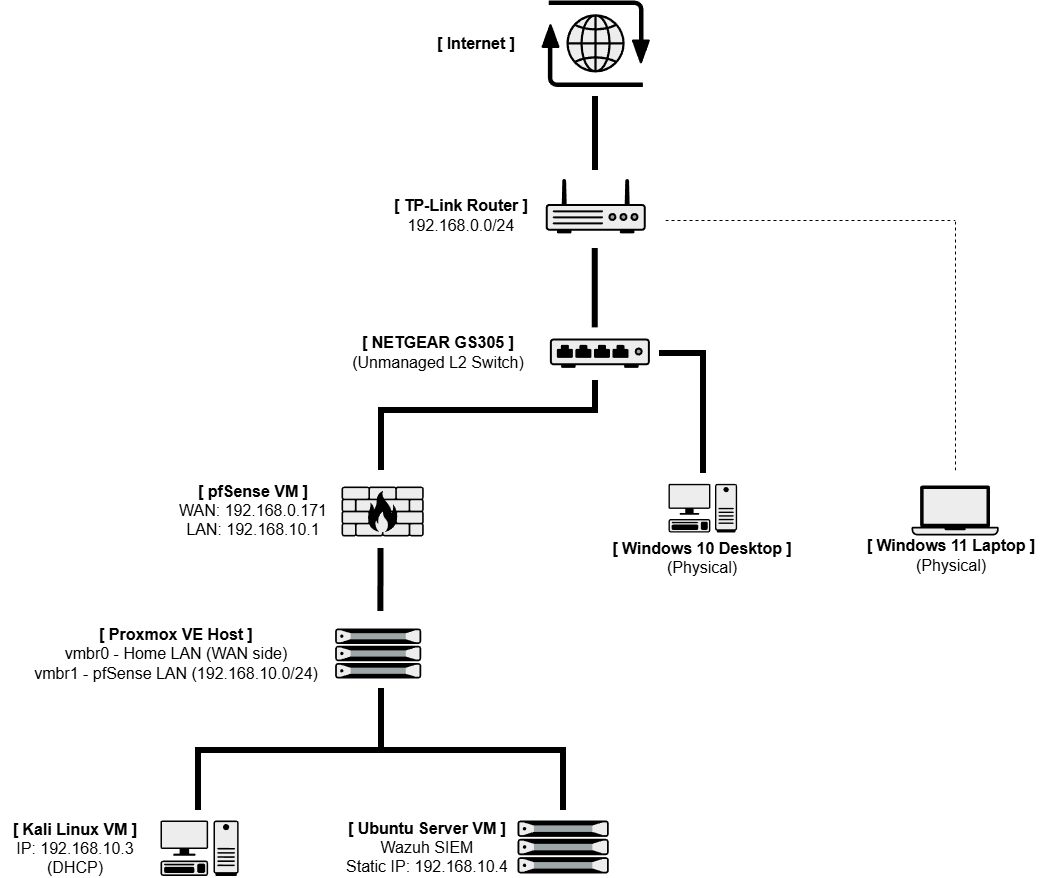

The diagram above was exported from draw.io. Its source (the exported page's mxGraphModel, read from the mxfile embedded in the PNG):
<mxGraphModel dx="2883" dy="1090" grid="1" gridSize="10" guides="1" tooltips="1" connect="1" arrows="1" fold="1" page="1" pageScale="1" pageWidth="850" pageHeight="1100" math="0" shadow="0">
  <root>
    <mxCell id="0" />
    <mxCell id="1" parent="0" />
    <mxCell id="-4ekBfVrZoH4kCnjE9Jj-1" parent="1" style="shape=mxgraph.networks2.icon;aspect=fixed;fillColor=#EDEDED;strokeColor=#000000;gradientColor=#5B6163;network2IconShadow=1;network2bgFillColor=none;labelPosition=center;verticalLabelPosition=bottom;align=center;verticalAlign=top;network2Icon=mxgraph.networks2.internet;network2IconXOffset=0.0012;network2IconYOffset=0.0035;network2IconW=0.9677;network2IconH=0.7722;" value="" vertex="1">
      <mxGeometry height="86.49" width="108.39" x="-54" y="40" as="geometry" />
    </mxCell>
    <mxCell id="-4ekBfVrZoH4kCnjE9Jj-2" edge="1" parent="1" style="endArrow=none;html=1;rounded=0;entryX=0.498;entryY=0.994;entryDx=0;entryDy=0;entryPerimeter=0;strokeWidth=6;" value="">
      <mxGeometry height="50" relative="1" width="50" as="geometry">
        <mxPoint y="210" as="sourcePoint" />
        <mxPoint x="-0.021780000000035216" y="135.97106000000008" as="targetPoint" />
      </mxGeometry>
    </mxCell>
    <mxCell id="-4ekBfVrZoH4kCnjE9Jj-3" parent="1" style="fillColorStyles=neutralFill;neutralFill=#9DA6A8;shape=mxgraph.networks2.icon;aspect=fixed;fillColor=#EDEDED;strokeColor=#000000;gradientColor=#5B6163;network2IconShadow=1;network2bgFillColor=none;labelPosition=center;verticalLabelPosition=bottom;align=center;verticalAlign=top;network2Icon=mxgraph.networks2.router;network2IconXOffset=0.0001;network2IconYOffset=-0.1142;network2IconW=1;network2IconH=0.5485;" value="" vertex="1">
      <mxGeometry height="54.85" width="100" x="-49.80000000000001" y="218.00000000000006" as="geometry" />
    </mxCell>
    <mxCell id="-4ekBfVrZoH4kCnjE9Jj-4" parent="1" style="fillColorStyles=neutralFill;neutralFill=#9DA6A8;shape=mxgraph.networks2.icon;aspect=fixed;fillColor=#EDEDED;strokeColor=#000000;gradientColor=#5B6163;network2IconShadow=1;network2bgFillColor=none;labelPosition=center;verticalLabelPosition=bottom;align=center;verticalAlign=top;network2Icon=mxgraph.networks2.hub;network2IconXOffset=0.0001;network2IconYOffset=0.0129;network2IconW=1;network2IconH=0.2938;" value="" vertex="1">
      <mxGeometry height="29.38" width="100" x="-45.610000000000014" y="378" as="geometry" />
    </mxCell>
    <mxCell id="-4ekBfVrZoH4kCnjE9Jj-5" edge="1" parent="1" style="endArrow=none;html=1;rounded=0;strokeWidth=6;" value="">
      <mxGeometry height="50" relative="1" width="50" as="geometry">
        <mxPoint x="-0.28000000000002956" y="367.38" as="sourcePoint" />
        <mxPoint x="-0.30000000000001137" y="288" as="targetPoint" />
      </mxGeometry>
    </mxCell>
    <mxCell id="-4ekBfVrZoH4kCnjE9Jj-7" edge="1" parent="1" style="endArrow=none;html=1;rounded=0;strokeWidth=6;" value="">
      <mxGeometry height="50" relative="1" width="50" as="geometry">
        <mxPoint x="-214" y="450" as="sourcePoint" />
        <mxPoint y="450" as="targetPoint" />
      </mxGeometry>
    </mxCell>
    <mxCell id="-4ekBfVrZoH4kCnjE9Jj-8" edge="1" parent="1" style="endArrow=none;html=1;rounded=0;strokeWidth=6;" value="">
      <mxGeometry height="50" relative="1" width="50" as="geometry">
        <mxPoint x="-214.55" y="588" as="sourcePoint" />
        <mxPoint x="-214.57" y="651" as="targetPoint" />
      </mxGeometry>
    </mxCell>
    <mxCell id="-4ekBfVrZoH4kCnjE9Jj-9" edge="1" parent="1" style="endArrow=none;html=1;rounded=0;strokeWidth=6;" value="">
      <mxGeometry height="50" relative="1" width="50" as="geometry">
        <Array as="points">
          <mxPoint y="443" />
        </Array>
        <mxPoint y="453" as="sourcePoint" />
        <mxPoint y="420" as="targetPoint" />
      </mxGeometry>
    </mxCell>
    <mxCell id="-4ekBfVrZoH4kCnjE9Jj-10" parent="1" style="shape=mxgraph.networks2.icon;aspect=fixed;fillColor=#EDEDED;strokeColor=#000000;gradientColor=#5B6163;network2IconShadow=1;network2bgFillColor=none;labelPosition=center;verticalLabelPosition=bottom;align=center;verticalAlign=top;network2Icon=mxgraph.networks2.firewall;network2IconXOffset=0.0001;network2IconYOffset=0.0001;network2IconW=1;network2IconH=0.608;" value="" vertex="1">
      <mxGeometry height="50" width="82.24" x="-254" y="526" as="geometry" />
    </mxCell>
    <mxCell id="-4ekBfVrZoH4kCnjE9Jj-11" parent="1" style="text;html=1;whiteSpace=wrap;strokeColor=none;fillColor=none;align=center;verticalAlign=middle;rounded=0;" value="&lt;b&gt;&lt;font style=&quot;font-size: 16px;&quot;&gt;[ TP-Link Router ]&lt;/font&gt;&lt;/b&gt;&lt;div&gt;&lt;font style=&quot;font-size: 16px;&quot;&gt;192.168.0.0/24&lt;/font&gt;&lt;/div&gt;" vertex="1">
      <mxGeometry height="30" width="160" x="-214" y="240" as="geometry" />
    </mxCell>
    <mxCell id="-4ekBfVrZoH4kCnjE9Jj-12" parent="1" style="text;html=1;whiteSpace=wrap;strokeColor=none;fillColor=none;align=center;verticalAlign=middle;rounded=0;" value="&lt;font style=&quot;font-size: 16px;&quot;&gt;&lt;b style=&quot;&quot;&gt;[ Internet ]&lt;/b&gt;&lt;/font&gt;" vertex="1">
      <mxGeometry height="30" width="90" x="-164" y="68.24000000000001" as="geometry" />
    </mxCell>
    <mxCell id="-4ekBfVrZoH4kCnjE9Jj-13" parent="1" style="text;html=1;whiteSpace=wrap;strokeColor=none;fillColor=none;align=center;verticalAlign=middle;rounded=0;strokeWidth=16;" value="&lt;font style=&quot;font-size: 16px;&quot;&gt;&lt;b&gt;[ pfSense VM ]&lt;/b&gt;&lt;/font&gt;&lt;div&gt;&lt;font style=&quot;font-size: 16px;&quot;&gt;WAN: 192.168.0.171&lt;/font&gt;&lt;/div&gt;&lt;div&gt;&lt;font style=&quot;font-size: 16px;&quot;&gt;LAN: 192.168.10.1&lt;/font&gt;&lt;/div&gt;" vertex="1">
      <mxGeometry height="30" width="175.8" x="-429.8" y="535.32" as="geometry" />
    </mxCell>
    <mxCell id="-4ekBfVrZoH4kCnjE9Jj-15" edge="1" parent="1" style="endArrow=none;html=1;rounded=0;strokeWidth=6;" value="">
      <mxGeometry height="50" relative="1" width="50" as="geometry">
        <mxPoint x="-213.98000000000002" y="447" as="sourcePoint" />
        <mxPoint x="-214" y="510" as="targetPoint" />
      </mxGeometry>
    </mxCell>
    <mxCell id="-4ekBfVrZoH4kCnjE9Jj-16" parent="1" style="text;html=1;whiteSpace=wrap;strokeColor=none;fillColor=none;align=center;verticalAlign=middle;rounded=0;" value="&lt;font style=&quot;font-size: 16px;&quot;&gt;&lt;b&gt;[ NETGEAR GS305 ]&lt;/b&gt;&lt;/font&gt;&lt;div&gt;&lt;span style=&quot;font-size: 16px;&quot;&gt;(Unmanaged L2 Switch)&lt;/span&gt;&lt;/div&gt;" vertex="1">
      <mxGeometry height="30" width="206" x="-260" y="377.38" as="geometry" />
    </mxCell>
    <mxCell id="R6ILaXle71-Xv6FcNDal-1" edge="1" parent="1" style="endArrow=none;html=1;rounded=0;strokeWidth=6;" value="">
      <mxGeometry height="50" relative="1" width="50" as="geometry">
        <mxPoint x="108" y="390" as="sourcePoint" />
        <mxPoint x="108.00000000000003" y="513" as="targetPoint" />
      </mxGeometry>
    </mxCell>
    <mxCell id="R6ILaXle71-Xv6FcNDal-2" parent="1" style="fillColorStyles=neutralFill;neutralFill=#9DA6A8;shape=mxgraph.networks2.icon;aspect=fixed;fillColor=#EDEDED;strokeColor=#000000;gradientColor=#5B6163;network2IconShadow=1;network2bgFillColor=none;labelPosition=center;verticalLabelPosition=bottom;align=center;verticalAlign=top;network2Icon=mxgraph.networks2.server;network2IconW=1.0001;network2IconH=0.5812;" value="" vertex="1">
      <mxGeometry height="50" width="86.05" x="-260.32" y="668" as="geometry" />
    </mxCell>
    <mxCell id="R6ILaXle71-Xv6FcNDal-3" parent="1" style="text;html=1;whiteSpace=wrap;strokeColor=none;fillColor=none;align=center;verticalAlign=middle;rounded=0;" value="&lt;font style=&quot;font-size: 16px;&quot;&gt;&lt;b&gt;[ Proxmox VE Host ]&lt;/b&gt;&lt;/font&gt;&lt;div&gt;&lt;span style=&quot;font-size: 16px;&quot;&gt;vmbr0 - Home LAN (WAN side)&lt;/span&gt;&lt;/div&gt;&lt;div&gt;&lt;span style=&quot;font-size: 16px;&quot;&gt;vmbr1 - pfSense LAN (192.168.10.0/24)&lt;br&gt;&lt;/span&gt;&lt;div&gt;&lt;font style=&quot;font-size: 16px;&quot;&gt;&lt;br&gt;&lt;/font&gt;&lt;/div&gt;&lt;/div&gt;" vertex="1">
      <mxGeometry height="30" width="330" x="-584" y="688" as="geometry" />
    </mxCell>
    <mxCell id="R6ILaXle71-Xv6FcNDal-5" edge="1" parent="1" style="endArrow=none;html=1;rounded=0;strokeWidth=6;" value="">
      <mxGeometry height="50" relative="1" width="50" as="geometry">
        <mxPoint x="-213.98" y="728" as="sourcePoint" />
        <mxPoint x="-213.99999999999997" y="791" as="targetPoint" />
      </mxGeometry>
    </mxCell>
    <mxCell id="R6ILaXle71-Xv6FcNDal-7" edge="1" parent="1" style="endArrow=none;html=1;rounded=0;strokeWidth=6;" value="">
      <mxGeometry height="50" relative="1" width="50" as="geometry">
        <mxPoint x="-400" y="790" as="sourcePoint" />
        <mxPoint x="-30" y="790" as="targetPoint" />
      </mxGeometry>
    </mxCell>
    <mxCell id="R6ILaXle71-Xv6FcNDal-8" edge="1" parent="1" style="endArrow=none;html=1;rounded=0;strokeWidth=6;" value="">
      <mxGeometry height="50" relative="1" width="50" as="geometry">
        <mxPoint x="-31.980000000000018" y="787" as="sourcePoint" />
        <mxPoint x="-32" y="850" as="targetPoint" />
      </mxGeometry>
    </mxCell>
    <mxCell id="R6ILaXle71-Xv6FcNDal-9" edge="1" parent="1" style="endArrow=none;html=1;rounded=0;strokeWidth=6;" value="">
      <mxGeometry height="50" relative="1" width="50" as="geometry">
        <mxPoint x="-396.98" y="787" as="sourcePoint" />
        <mxPoint x="-397" y="850" as="targetPoint" />
      </mxGeometry>
    </mxCell>
    <mxCell id="R6ILaXle71-Xv6FcNDal-11" parent="1" style="shape=mxgraph.networks2.icon;aspect=fixed;fillColor=#EDEDED;strokeColor=#000000;gradientColor=#5B6163;network2IconShadow=1;network2bgFillColor=none;labelPosition=center;verticalLabelPosition=bottom;align=center;verticalAlign=top;network2Icon=mxgraph.networks2.pc;network2IconYOffset=-0.0593;network2IconW=0.9999;network2IconH=0.7096;" value="" vertex="1">
      <mxGeometry height="55.48" width="78.18" x="-435" y="860" as="geometry" />
    </mxCell>
    <mxCell id="R6ILaXle71-Xv6FcNDal-12" parent="1" style="fillColorStyles=neutralFill;neutralFill=#9DA6A8;shape=mxgraph.networks2.icon;aspect=fixed;fillColor=#EDEDED;strokeColor=#000000;gradientColor=#5B6163;network2IconShadow=1;network2bgFillColor=none;labelPosition=center;verticalLabelPosition=bottom;align=center;verticalAlign=top;network2Icon=mxgraph.networks2.server;network2IconW=1.0001;network2IconH=0.5812;" value="" vertex="1">
      <mxGeometry height="53.06" width="91.3" x="-78" y="860" as="geometry" />
    </mxCell>
    <mxCell id="R6ILaXle71-Xv6FcNDal-13" parent="1" style="text;html=1;whiteSpace=wrap;strokeColor=none;fillColor=none;align=center;verticalAlign=middle;rounded=0;" value="&lt;font style=&quot;font-size: 16px;&quot;&gt;&lt;b&gt;[ Kali Linux VM ]&lt;/b&gt;&lt;/font&gt;&lt;div&gt;&lt;font style=&quot;font-size: 16px;&quot;&gt;IP: 192.168.10.3&lt;/font&gt;&lt;/div&gt;&lt;div&gt;&lt;font style=&quot;font-size: 16px;&quot;&gt;(DHCP)&lt;/font&gt;&lt;/div&gt;" vertex="1">
      <mxGeometry height="30" width="150" x="-595" y="872.74" as="geometry" />
    </mxCell>
    <mxCell id="R6ILaXle71-Xv6FcNDal-14" parent="1" style="text;html=1;whiteSpace=wrap;strokeColor=none;fillColor=none;align=center;verticalAlign=middle;rounded=0;" value="&lt;font style=&quot;font-size: 16px;&quot;&gt;&lt;b&gt;[ Ubuntu Server VM ]&lt;/b&gt;&lt;/font&gt;&lt;div&gt;&lt;font style=&quot;font-size: 16px;&quot;&gt;Wazuh SIEM&lt;/font&gt;&lt;/div&gt;&lt;div&gt;&lt;font style=&quot;font-size: 16px;&quot;&gt;Static IP: 192.168.10.4&lt;/font&gt;&lt;/div&gt;" vertex="1">
      <mxGeometry height="30" width="190" x="-263" y="871.53" as="geometry" />
    </mxCell>
    <mxCell id="R6ILaXle71-Xv6FcNDal-16" edge="1" parent="1" style="endArrow=none;dashed=1;html=1;rounded=0;" value="">
      <mxGeometry height="50" relative="1" width="50" as="geometry">
        <mxPoint x="70" y="260" as="sourcePoint" />
        <mxPoint x="360" y="260" as="targetPoint" />
      </mxGeometry>
    </mxCell>
    <mxCell id="R6ILaXle71-Xv6FcNDal-17" edge="1" parent="1" style="endArrow=none;dashed=1;html=1;rounded=0;" value="">
      <mxGeometry height="50" relative="1" width="50" as="geometry">
        <mxPoint x="360" y="510" as="sourcePoint" />
        <mxPoint x="360" y="260" as="targetPoint" />
      </mxGeometry>
    </mxCell>
    <mxCell id="R6ILaXle71-Xv6FcNDal-19" parent="1" style="shape=mxgraph.networks2.icon;aspect=fixed;fillColor=#EDEDED;strokeColor=#000000;gradientColor=#5B6163;network2IconShadow=1;network2bgFillColor=none;labelPosition=center;verticalLabelPosition=bottom;align=center;verticalAlign=top;network2Icon=mxgraph.networks2.pc;network2IconYOffset=-0.0593;network2IconW=0.9999;network2IconH=0.7096;" value="" vertex="1">
      <mxGeometry height="48.74" width="68.68" x="73" y="523.32" as="geometry" />
    </mxCell>
    <mxCell id="R6ILaXle71-Xv6FcNDal-21" parent="1" style="shape=mxgraph.networks2.icon;aspect=fixed;fillColor=#EDEDED;strokeColor=#000000;gradientColor=#5B6163;network2IconShadow=1;network2bgFillColor=none;labelPosition=center;verticalLabelPosition=bottom;align=center;verticalAlign=top;network2Icon=mxgraph.networks2.laptop;network2IconW=1;network2IconH=0.5734;" value="" vertex="1">
      <mxGeometry height="50" width="87.2" x="316" y="525" as="geometry" />
    </mxCell>
    <mxCell id="R6ILaXle71-Xv6FcNDal-22" parent="1" style="text;html=1;whiteSpace=wrap;strokeColor=none;fillColor=none;align=center;verticalAlign=middle;rounded=0;" value="&lt;font style=&quot;font-size: 16px;&quot;&gt;&lt;b&gt;[ Windows 10 Desktop ]&lt;/b&gt;&lt;/font&gt;&lt;div&gt;&lt;font style=&quot;font-size: 16px;&quot;&gt;(Physical)&lt;/font&gt;&lt;div&gt;&lt;br&gt;&lt;/div&gt;&lt;/div&gt;" vertex="1">
      <mxGeometry height="30" width="260" x="-22.659999999999997" y="590" as="geometry" />
    </mxCell>
    <mxCell id="R6ILaXle71-Xv6FcNDal-23" parent="1" style="text;html=1;whiteSpace=wrap;strokeColor=none;fillColor=none;align=center;verticalAlign=middle;rounded=0;" value="&lt;b&gt;&lt;font style=&quot;font-size: 16px;&quot;&gt;[ Windows 11 Laptop ]&lt;/font&gt;&lt;/b&gt;&lt;div&gt;&lt;font style=&quot;font-size: 16px;&quot;&gt;(Physical)&lt;/font&gt;&lt;/div&gt;" vertex="1">
      <mxGeometry height="30" width="180" x="266" y="580" as="geometry" />
    </mxCell>
    <mxCell id="R6ILaXle71-Xv6FcNDal-24" edge="1" parent="1" style="endArrow=none;html=1;rounded=0;strokeWidth=6;" value="">
      <mxGeometry height="50" relative="1" width="50" as="geometry">
        <mxPoint x="64" y="393" as="sourcePoint" />
        <mxPoint x="106" y="393" as="targetPoint" />
      </mxGeometry>
    </mxCell>
  </root>
</mxGraphModel>